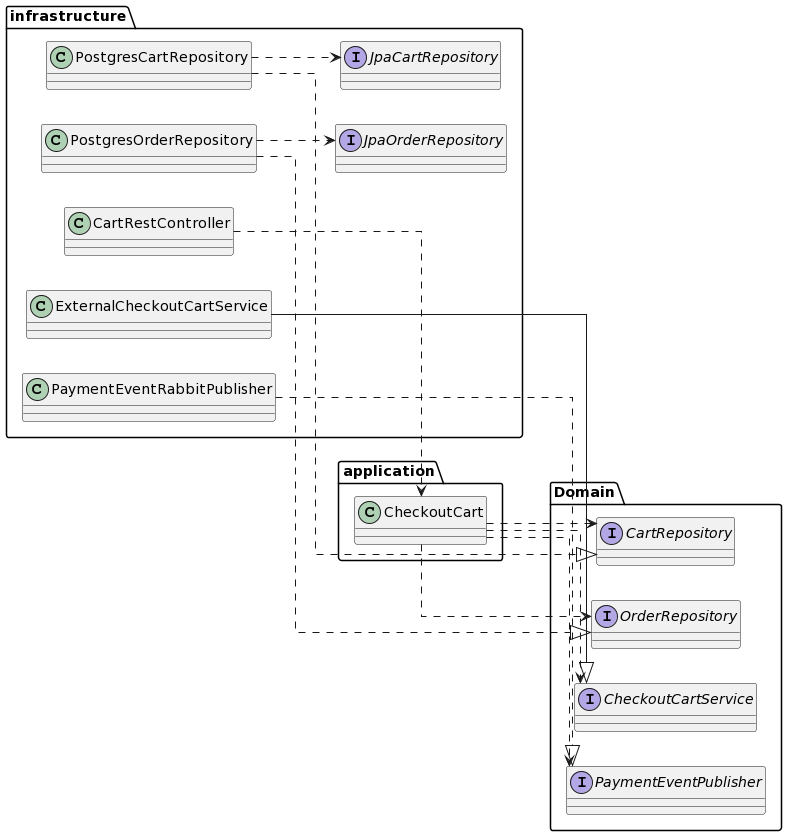

The diagram above was rendered by PlantUML. Its source (embedded in the PNG):
@startuml
left to right direction
skinparam linetype ortho

package Domain{
    interface OrderRepository
    interface CartRepository

    interface CheckoutCartService
    interface PaymentEventPublisher
}

package application{
    class CheckoutCart
}

package infrastructure {
    class CartRestController

    class PostgresCartRepository
    class PostgresOrderRepository
    class ExternalCheckoutCartService
    class PaymentEventRabbitPublisher
    
    interface JpaCartRepository
    interface JpaOrderRepository
}

    CartRestController ..> CheckoutCart
    CheckoutCart ..> OrderRepository
    CheckoutCart ..> CartRepository
    CheckoutCart ..> CheckoutCartService
    CheckoutCart ..> PaymentEventPublisher
    
    PostgresCartRepository ..> JpaCartRepository
    PostgresOrderRepository ..> JpaOrderRepository
    PostgresCartRepository ..|> CartRepository
    PostgresOrderRepository ..|> OrderRepository
    
    ExternalCheckoutCartService --|> CheckoutCartService
    PaymentEventRabbitPublisher ..|> PaymentEventPublisher
@enduml